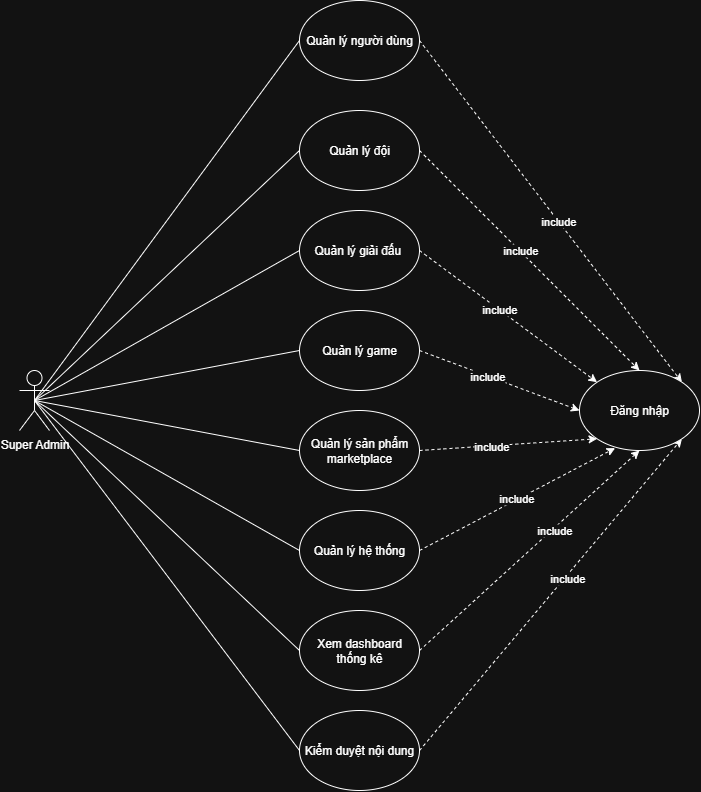

The diagram above was exported from draw.io. Its source (the exported page's mxGraphModel, read from the mxfile embedded in the PNG):
<mxGraphModel dx="1489" dy="894" grid="1" gridSize="10" guides="1" tooltips="1" connect="1" arrows="1" fold="1" page="1" pageScale="1" pageWidth="1200" pageHeight="1920" math="0" shadow="0">
  <root>
    <mxCell id="0" />
    <mxCell id="1" parent="0" />
    <mxCell id="NOsYhcD1ywz_7oRHD9Ll-16" style="rounded=0;orthogonalLoop=1;jettySize=auto;html=1;exitX=0.5;exitY=0.5;exitDx=0;exitDy=0;exitPerimeter=0;entryX=0;entryY=0.5;entryDx=0;entryDy=0;endArrow=none;endFill=0;" edge="1" parent="1" source="NOsYhcD1ywz_7oRHD9Ll-1" target="NOsYhcD1ywz_7oRHD9Ll-6">
      <mxGeometry relative="1" as="geometry" />
    </mxCell>
    <mxCell id="NOsYhcD1ywz_7oRHD9Ll-17" style="rounded=0;orthogonalLoop=1;jettySize=auto;html=1;exitX=0.5;exitY=0.5;exitDx=0;exitDy=0;exitPerimeter=0;entryX=0;entryY=0.5;entryDx=0;entryDy=0;endArrow=none;endFill=0;" edge="1" parent="1" source="NOsYhcD1ywz_7oRHD9Ll-1" target="NOsYhcD1ywz_7oRHD9Ll-7">
      <mxGeometry relative="1" as="geometry" />
    </mxCell>
    <mxCell id="NOsYhcD1ywz_7oRHD9Ll-18" style="rounded=0;orthogonalLoop=1;jettySize=auto;html=1;exitX=0.5;exitY=0.5;exitDx=0;exitDy=0;exitPerimeter=0;entryX=0;entryY=0.5;entryDx=0;entryDy=0;endArrow=none;endFill=0;" edge="1" parent="1" source="NOsYhcD1ywz_7oRHD9Ll-1" target="NOsYhcD1ywz_7oRHD9Ll-8">
      <mxGeometry relative="1" as="geometry" />
    </mxCell>
    <mxCell id="NOsYhcD1ywz_7oRHD9Ll-19" style="rounded=0;orthogonalLoop=1;jettySize=auto;html=1;exitX=0.5;exitY=0.5;exitDx=0;exitDy=0;exitPerimeter=0;entryX=0;entryY=0.5;entryDx=0;entryDy=0;endArrow=none;endFill=0;" edge="1" parent="1" source="NOsYhcD1ywz_7oRHD9Ll-1" target="NOsYhcD1ywz_7oRHD9Ll-9">
      <mxGeometry relative="1" as="geometry" />
    </mxCell>
    <mxCell id="NOsYhcD1ywz_7oRHD9Ll-20" style="rounded=0;orthogonalLoop=1;jettySize=auto;html=1;exitX=0.5;exitY=0.5;exitDx=0;exitDy=0;exitPerimeter=0;entryX=0;entryY=0.5;entryDx=0;entryDy=0;endArrow=none;endFill=0;" edge="1" parent="1" source="NOsYhcD1ywz_7oRHD9Ll-1" target="NOsYhcD1ywz_7oRHD9Ll-10">
      <mxGeometry relative="1" as="geometry" />
    </mxCell>
    <mxCell id="NOsYhcD1ywz_7oRHD9Ll-21" style="rounded=0;orthogonalLoop=1;jettySize=auto;html=1;exitX=0.5;exitY=0.5;exitDx=0;exitDy=0;exitPerimeter=0;entryX=0;entryY=0.5;entryDx=0;entryDy=0;endArrow=none;endFill=0;" edge="1" parent="1" source="NOsYhcD1ywz_7oRHD9Ll-1" target="NOsYhcD1ywz_7oRHD9Ll-11">
      <mxGeometry relative="1" as="geometry" />
    </mxCell>
    <mxCell id="NOsYhcD1ywz_7oRHD9Ll-22" style="rounded=0;orthogonalLoop=1;jettySize=auto;html=1;exitX=0.5;exitY=0.5;exitDx=0;exitDy=0;exitPerimeter=0;entryX=0;entryY=0.5;entryDx=0;entryDy=0;endArrow=none;endFill=0;" edge="1" parent="1" source="NOsYhcD1ywz_7oRHD9Ll-1" target="NOsYhcD1ywz_7oRHD9Ll-12">
      <mxGeometry relative="1" as="geometry" />
    </mxCell>
    <mxCell id="NOsYhcD1ywz_7oRHD9Ll-1" value="Super Admin" style="shape=umlActor;verticalLabelPosition=bottom;verticalAlign=top;html=1;outlineConnect=0;" vertex="1" parent="1">
      <mxGeometry x="260" y="400" width="30" height="60" as="geometry" />
    </mxCell>
    <mxCell id="NOsYhcD1ywz_7oRHD9Ll-23" style="rounded=0;orthogonalLoop=1;jettySize=auto;html=1;exitX=1;exitY=0.5;exitDx=0;exitDy=0;entryX=1;entryY=0;entryDx=0;entryDy=0;dashed=1;" edge="1" parent="1" source="NOsYhcD1ywz_7oRHD9Ll-5" target="NOsYhcD1ywz_7oRHD9Ll-13">
      <mxGeometry relative="1" as="geometry" />
    </mxCell>
    <mxCell id="NOsYhcD1ywz_7oRHD9Ll-26" value="include" style="edgeLabel;html=1;align=center;verticalAlign=middle;resizable=0;points=[];" vertex="1" connectable="0" parent="NOsYhcD1ywz_7oRHD9Ll-23">
      <mxGeometry x="0.0512" relative="1" as="geometry">
        <mxPoint as="offset" />
      </mxGeometry>
    </mxCell>
    <mxCell id="NOsYhcD1ywz_7oRHD9Ll-5" value="Quản lý người dùng" style="ellipse;whiteSpace=wrap;html=1;" vertex="1" parent="1">
      <mxGeometry x="540" y="30" width="120" height="80" as="geometry" />
    </mxCell>
    <mxCell id="NOsYhcD1ywz_7oRHD9Ll-24" style="rounded=0;orthogonalLoop=1;jettySize=auto;html=1;exitX=1;exitY=0.5;exitDx=0;exitDy=0;entryX=0.5;entryY=0;entryDx=0;entryDy=0;dashed=1;" edge="1" parent="1" source="NOsYhcD1ywz_7oRHD9Ll-6" target="NOsYhcD1ywz_7oRHD9Ll-13">
      <mxGeometry relative="1" as="geometry" />
    </mxCell>
    <mxCell id="NOsYhcD1ywz_7oRHD9Ll-25" value="include" style="edgeLabel;html=1;align=center;verticalAlign=middle;resizable=0;points=[];" vertex="1" connectable="0" parent="NOsYhcD1ywz_7oRHD9Ll-24">
      <mxGeometry x="-0.0914" y="1" relative="1" as="geometry">
        <mxPoint as="offset" />
      </mxGeometry>
    </mxCell>
    <mxCell id="NOsYhcD1ywz_7oRHD9Ll-6" value="Quản lý đội" style="ellipse;whiteSpace=wrap;html=1;" vertex="1" parent="1">
      <mxGeometry x="540" y="140" width="120" height="80" as="geometry" />
    </mxCell>
    <mxCell id="NOsYhcD1ywz_7oRHD9Ll-27" style="rounded=0;orthogonalLoop=1;jettySize=auto;html=1;exitX=1;exitY=0.5;exitDx=0;exitDy=0;entryX=0;entryY=0;entryDx=0;entryDy=0;dashed=1;" edge="1" parent="1" source="NOsYhcD1ywz_7oRHD9Ll-7" target="NOsYhcD1ywz_7oRHD9Ll-13">
      <mxGeometry relative="1" as="geometry" />
    </mxCell>
    <mxCell id="NOsYhcD1ywz_7oRHD9Ll-29" value="include" style="edgeLabel;html=1;align=center;verticalAlign=middle;resizable=0;points=[];" vertex="1" connectable="0" parent="NOsYhcD1ywz_7oRHD9Ll-27">
      <mxGeometry x="-0.1138" relative="1" as="geometry">
        <mxPoint as="offset" />
      </mxGeometry>
    </mxCell>
    <mxCell id="NOsYhcD1ywz_7oRHD9Ll-7" value="Quản lý giải đấu&amp;nbsp;" style="ellipse;whiteSpace=wrap;html=1;" vertex="1" parent="1">
      <mxGeometry x="540" y="240" width="120" height="80" as="geometry" />
    </mxCell>
    <mxCell id="NOsYhcD1ywz_7oRHD9Ll-28" style="rounded=0;orthogonalLoop=1;jettySize=auto;html=1;exitX=1;exitY=0.5;exitDx=0;exitDy=0;entryX=0;entryY=0.5;entryDx=0;entryDy=0;dashed=1;" edge="1" parent="1" source="NOsYhcD1ywz_7oRHD9Ll-8" target="NOsYhcD1ywz_7oRHD9Ll-13">
      <mxGeometry relative="1" as="geometry" />
    </mxCell>
    <mxCell id="NOsYhcD1ywz_7oRHD9Ll-30" value="include" style="edgeLabel;html=1;align=center;verticalAlign=middle;resizable=0;points=[];" vertex="1" connectable="0" parent="NOsYhcD1ywz_7oRHD9Ll-28">
      <mxGeometry x="-0.1644" relative="1" as="geometry">
        <mxPoint as="offset" />
      </mxGeometry>
    </mxCell>
    <mxCell id="NOsYhcD1ywz_7oRHD9Ll-8" value="Quản lý game" style="ellipse;whiteSpace=wrap;html=1;" vertex="1" parent="1">
      <mxGeometry x="540" y="340" width="120" height="80" as="geometry" />
    </mxCell>
    <mxCell id="NOsYhcD1ywz_7oRHD9Ll-31" style="rounded=0;orthogonalLoop=1;jettySize=auto;html=1;exitX=1;exitY=0.5;exitDx=0;exitDy=0;entryX=0;entryY=1;entryDx=0;entryDy=0;dashed=1;" edge="1" parent="1" source="NOsYhcD1ywz_7oRHD9Ll-9" target="NOsYhcD1ywz_7oRHD9Ll-13">
      <mxGeometry relative="1" as="geometry" />
    </mxCell>
    <mxCell id="NOsYhcD1ywz_7oRHD9Ll-35" value="include" style="edgeLabel;html=1;align=center;verticalAlign=middle;resizable=0;points=[];" vertex="1" connectable="0" parent="NOsYhcD1ywz_7oRHD9Ll-31">
      <mxGeometry x="-0.1913" relative="1" as="geometry">
        <mxPoint as="offset" />
      </mxGeometry>
    </mxCell>
    <mxCell id="NOsYhcD1ywz_7oRHD9Ll-9" value="Quản lý sản phẩm marketplace" style="ellipse;whiteSpace=wrap;html=1;" vertex="1" parent="1">
      <mxGeometry x="540" y="440" width="120" height="80" as="geometry" />
    </mxCell>
    <mxCell id="NOsYhcD1ywz_7oRHD9Ll-32" style="rounded=0;orthogonalLoop=1;jettySize=auto;html=1;exitX=1;exitY=0.5;exitDx=0;exitDy=0;entryX=0.297;entryY=0.97;entryDx=0;entryDy=0;entryPerimeter=0;dashed=1;" edge="1" parent="1" source="NOsYhcD1ywz_7oRHD9Ll-10" target="NOsYhcD1ywz_7oRHD9Ll-13">
      <mxGeometry relative="1" as="geometry" />
    </mxCell>
    <mxCell id="NOsYhcD1ywz_7oRHD9Ll-36" value="include" style="edgeLabel;html=1;align=center;verticalAlign=middle;resizable=0;points=[];" vertex="1" connectable="0" parent="NOsYhcD1ywz_7oRHD9Ll-32">
      <mxGeometry x="-0.0015" y="2" relative="1" as="geometry">
        <mxPoint as="offset" />
      </mxGeometry>
    </mxCell>
    <mxCell id="NOsYhcD1ywz_7oRHD9Ll-10" value="Quản lý hệ thống" style="ellipse;whiteSpace=wrap;html=1;" vertex="1" parent="1">
      <mxGeometry x="540" y="540" width="120" height="80" as="geometry" />
    </mxCell>
    <mxCell id="NOsYhcD1ywz_7oRHD9Ll-33" style="rounded=0;orthogonalLoop=1;jettySize=auto;html=1;exitX=1;exitY=0.5;exitDx=0;exitDy=0;entryX=0.5;entryY=1;entryDx=0;entryDy=0;dashed=1;" edge="1" parent="1" source="NOsYhcD1ywz_7oRHD9Ll-11" target="NOsYhcD1ywz_7oRHD9Ll-13">
      <mxGeometry relative="1" as="geometry" />
    </mxCell>
    <mxCell id="NOsYhcD1ywz_7oRHD9Ll-37" value="include" style="edgeLabel;html=1;align=center;verticalAlign=middle;resizable=0;points=[];" vertex="1" connectable="0" parent="NOsYhcD1ywz_7oRHD9Ll-33">
      <mxGeometry x="0.2126" y="-1" relative="1" as="geometry">
        <mxPoint as="offset" />
      </mxGeometry>
    </mxCell>
    <mxCell id="NOsYhcD1ywz_7oRHD9Ll-11" value="Xem dashboard thống kê" style="ellipse;whiteSpace=wrap;html=1;" vertex="1" parent="1">
      <mxGeometry x="540" y="640" width="120" height="80" as="geometry" />
    </mxCell>
    <mxCell id="NOsYhcD1ywz_7oRHD9Ll-34" style="rounded=0;orthogonalLoop=1;jettySize=auto;html=1;exitX=1;exitY=0.5;exitDx=0;exitDy=0;entryX=1;entryY=1;entryDx=0;entryDy=0;dashed=1;" edge="1" parent="1" source="NOsYhcD1ywz_7oRHD9Ll-12" target="NOsYhcD1ywz_7oRHD9Ll-13">
      <mxGeometry relative="1" as="geometry" />
    </mxCell>
    <mxCell id="NOsYhcD1ywz_7oRHD9Ll-38" value="include" style="edgeLabel;html=1;align=center;verticalAlign=middle;resizable=0;points=[];" vertex="1" connectable="0" parent="NOsYhcD1ywz_7oRHD9Ll-34">
      <mxGeometry x="0.1129" y="-1" relative="1" as="geometry">
        <mxPoint as="offset" />
      </mxGeometry>
    </mxCell>
    <mxCell id="NOsYhcD1ywz_7oRHD9Ll-12" value="Kiểm duyệt nội dung" style="ellipse;whiteSpace=wrap;html=1;" vertex="1" parent="1">
      <mxGeometry x="540" y="740" width="120" height="80" as="geometry" />
    </mxCell>
    <mxCell id="NOsYhcD1ywz_7oRHD9Ll-13" value="Đăng nhập" style="ellipse;whiteSpace=wrap;html=1;" vertex="1" parent="1">
      <mxGeometry x="820" y="400" width="120" height="80" as="geometry" />
    </mxCell>
    <mxCell id="NOsYhcD1ywz_7oRHD9Ll-14" value="" style="endArrow=none;html=1;rounded=0;entryX=0;entryY=0.5;entryDx=0;entryDy=0;exitX=0.5;exitY=0.5;exitDx=0;exitDy=0;exitPerimeter=0;" edge="1" parent="1" source="NOsYhcD1ywz_7oRHD9Ll-1" target="NOsYhcD1ywz_7oRHD9Ll-5">
      <mxGeometry width="50" height="50" relative="1" as="geometry">
        <mxPoint x="380" y="350" as="sourcePoint" />
        <mxPoint x="430" y="300" as="targetPoint" />
      </mxGeometry>
    </mxCell>
  </root>
</mxGraphModel>